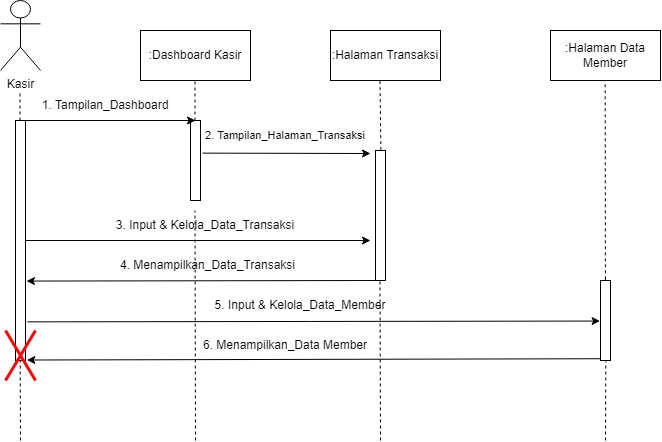

The diagram above was exported from draw.io. Its source (the exported page's mxGraphModel, read from the mxfile embedded in the PNG):
<mxGraphModel dx="716" dy="399" grid="1" gridSize="10" guides="1" tooltips="1" connect="1" arrows="1" fold="1" page="1" pageScale="1" pageWidth="850" pageHeight="1100" math="0" shadow="0">
  <root>
    <mxCell id="0" />
    <mxCell id="1" parent="0" />
    <mxCell id="vNceDMoPW8xrjR4yVq4I-1" value="Kasir" style="shape=umlActor;verticalLabelPosition=bottom;verticalAlign=top;html=1;outlineConnect=0;" parent="1" vertex="1">
      <mxGeometry x="40" y="40" width="40" height="70" as="geometry" />
    </mxCell>
    <mxCell id="vNceDMoPW8xrjR4yVq4I-2" value=":Dashboard Kasir" style="rounded=0;whiteSpace=wrap;html=1;" parent="1" vertex="1">
      <mxGeometry x="180" y="70" width="110" height="50" as="geometry" />
    </mxCell>
    <mxCell id="vNceDMoPW8xrjR4yVq4I-4" value="" style="html=1;points=[];perimeter=orthogonalPerimeter;" parent="1" vertex="1">
      <mxGeometry x="55" y="160" width="10" height="240" as="geometry" />
    </mxCell>
    <mxCell id="vNceDMoPW8xrjR4yVq4I-5" value="" style="endArrow=none;dashed=1;html=1;rounded=0;" parent="1" edge="1">
      <mxGeometry width="50" height="50" relative="1" as="geometry">
        <mxPoint x="59.5" y="160" as="sourcePoint" />
        <mxPoint x="59.5" y="130" as="targetPoint" />
      </mxGeometry>
    </mxCell>
    <mxCell id="vNceDMoPW8xrjR4yVq4I-6" value="" style="html=1;points=[];perimeter=orthogonalPerimeter;" parent="1" vertex="1">
      <mxGeometry x="230" y="160" width="10" height="80" as="geometry" />
    </mxCell>
    <mxCell id="vNceDMoPW8xrjR4yVq4I-7" value="" style="endArrow=none;dashed=1;html=1;rounded=0;" parent="1" edge="1">
      <mxGeometry width="50" height="50" relative="1" as="geometry">
        <mxPoint x="234.5" y="160" as="sourcePoint" />
        <mxPoint x="234.5" y="120" as="targetPoint" />
      </mxGeometry>
    </mxCell>
    <mxCell id="vNceDMoPW8xrjR4yVq4I-8" value="" style="endArrow=classic;html=1;rounded=0;" parent="1" edge="1">
      <mxGeometry width="50" height="50" relative="1" as="geometry">
        <mxPoint x="60" y="160" as="sourcePoint" />
        <mxPoint x="235" y="160" as="targetPoint" />
      </mxGeometry>
    </mxCell>
    <mxCell id="vNceDMoPW8xrjR4yVq4I-9" value="1. Tampilan_Dashboard" style="text;html=1;strokeColor=none;fillColor=none;align=center;verticalAlign=middle;whiteSpace=wrap;rounded=0;" parent="1" vertex="1">
      <mxGeometry x="60" y="130" width="170" height="30" as="geometry" />
    </mxCell>
    <mxCell id="vNceDMoPW8xrjR4yVq4I-11" value=":Halaman Transaksi" style="rounded=0;whiteSpace=wrap;html=1;" parent="1" vertex="1">
      <mxGeometry x="370" y="70" width="110" height="50" as="geometry" />
    </mxCell>
    <mxCell id="vNceDMoPW8xrjR4yVq4I-12" value="&lt;font style=&quot;font-size: 11px&quot;&gt;2. Tampilan_Halaman_Transaksi&lt;/font&gt;" style="text;html=1;strokeColor=none;fillColor=none;align=center;verticalAlign=middle;whiteSpace=wrap;rounded=0;" parent="1" vertex="1">
      <mxGeometry x="240" y="160" width="170" height="30" as="geometry" />
    </mxCell>
    <mxCell id="vNceDMoPW8xrjR4yVq4I-13" value="" style="html=1;points=[];perimeter=orthogonalPerimeter;" parent="1" vertex="1">
      <mxGeometry x="415" y="190" width="10" height="130" as="geometry" />
    </mxCell>
    <mxCell id="vNceDMoPW8xrjR4yVq4I-15" value="" style="endArrow=none;dashed=1;html=1;rounded=0;exitX=0.54;exitY=-0.003;exitDx=0;exitDy=0;exitPerimeter=0;" parent="1" source="vNceDMoPW8xrjR4yVq4I-13" edge="1">
      <mxGeometry width="50" height="50" relative="1" as="geometry">
        <mxPoint x="420" y="170" as="sourcePoint" />
        <mxPoint x="419.5" y="120" as="targetPoint" />
      </mxGeometry>
    </mxCell>
    <mxCell id="vNceDMoPW8xrjR4yVq4I-17" value="" style="endArrow=classic;html=1;rounded=0;exitX=1.2;exitY=0.408;exitDx=0;exitDy=0;exitPerimeter=0;" parent="1" source="vNceDMoPW8xrjR4yVq4I-6" edge="1">
      <mxGeometry width="50" height="50" relative="1" as="geometry">
        <mxPoint x="280" y="230" as="sourcePoint" />
        <mxPoint x="410" y="193" as="targetPoint" />
      </mxGeometry>
    </mxCell>
    <mxCell id="vNceDMoPW8xrjR4yVq4I-18" value="" style="endArrow=classic;html=1;rounded=0;" parent="1" source="vNceDMoPW8xrjR4yVq4I-4" edge="1">
      <mxGeometry width="50" height="50" relative="1" as="geometry">
        <mxPoint x="70" y="280" as="sourcePoint" />
        <mxPoint x="410" y="280" as="targetPoint" />
      </mxGeometry>
    </mxCell>
    <mxCell id="vNceDMoPW8xrjR4yVq4I-19" value="3. Input &amp;amp; Kelola_Data_Transaksi" style="text;html=1;strokeColor=none;fillColor=none;align=center;verticalAlign=middle;whiteSpace=wrap;rounded=0;" parent="1" vertex="1">
      <mxGeometry x="140" y="250" width="210" height="30" as="geometry" />
    </mxCell>
    <mxCell id="vNceDMoPW8xrjR4yVq4I-20" value=":Halaman Data Member" style="rounded=0;whiteSpace=wrap;html=1;" parent="1" vertex="1">
      <mxGeometry x="590" y="70" width="110" height="50" as="geometry" />
    </mxCell>
    <mxCell id="vNceDMoPW8xrjR4yVq4I-21" value="" style="endArrow=none;dashed=1;html=1;rounded=0;exitX=0.49;exitY=-0.015;exitDx=0;exitDy=0;exitPerimeter=0;" parent="1" source="vNceDMoPW8xrjR4yVq4I-22" edge="1">
      <mxGeometry width="50" height="50" relative="1" as="geometry">
        <mxPoint x="645" y="280" as="sourcePoint" />
        <mxPoint x="644.66" y="120" as="targetPoint" />
      </mxGeometry>
    </mxCell>
    <mxCell id="vNceDMoPW8xrjR4yVq4I-28" value="" style="endArrow=classic;html=1;rounded=0;exitX=1.18;exitY=0.839;exitDx=0;exitDy=0;exitPerimeter=0;entryX=-0.04;entryY=0.507;entryDx=0;entryDy=0;entryPerimeter=0;" parent="1" source="vNceDMoPW8xrjR4yVq4I-4" target="vNceDMoPW8xrjR4yVq4I-22" edge="1">
      <mxGeometry width="50" height="50" relative="1" as="geometry">
        <mxPoint x="360" y="270" as="sourcePoint" />
        <mxPoint x="810" y="360" as="targetPoint" />
      </mxGeometry>
    </mxCell>
    <mxCell id="vNceDMoPW8xrjR4yVq4I-29" value="5. Input &amp;amp; Kelola_Data_Member" style="text;html=1;strokeColor=none;fillColor=none;align=center;verticalAlign=middle;whiteSpace=wrap;rounded=0;" parent="1" vertex="1">
      <mxGeometry x="190" y="330" width="300" height="30" as="geometry" />
    </mxCell>
    <mxCell id="vNceDMoPW8xrjR4yVq4I-32" value="" style="endArrow=classic;html=1;rounded=0;exitX=0.04;exitY=0.978;exitDx=0;exitDy=0;exitPerimeter=0;entryX=1.134;entryY=0.998;entryDx=0;entryDy=0;entryPerimeter=0;" parent="1" source="vNceDMoPW8xrjR4yVq4I-22" target="vNceDMoPW8xrjR4yVq4I-4" edge="1">
      <mxGeometry width="50" height="50" relative="1" as="geometry">
        <mxPoint x="640" y="400" as="sourcePoint" />
        <mxPoint x="70" y="398" as="targetPoint" />
      </mxGeometry>
    </mxCell>
    <mxCell id="vNceDMoPW8xrjR4yVq4I-33" value="6. Menampilkan_Data Member" style="text;html=1;strokeColor=none;fillColor=none;align=center;verticalAlign=middle;whiteSpace=wrap;rounded=0;" parent="1" vertex="1">
      <mxGeometry x="175" y="370" width="300" height="30" as="geometry" />
    </mxCell>
    <mxCell id="vNceDMoPW8xrjR4yVq4I-35" value="" style="endArrow=none;dashed=1;html=1;rounded=0;entryX=0.533;entryY=1.011;entryDx=0;entryDy=0;entryPerimeter=0;exitX=0.5;exitY=-0.042;exitDx=0;exitDy=0;exitPerimeter=0;startArrow=none;" parent="1" source="vNceDMoPW8xrjR4yVq4I-22" edge="1">
      <mxGeometry width="50" height="50" relative="1" as="geometry">
        <mxPoint x="645" y="430" as="sourcePoint" />
        <mxPoint x="644.9100000000001" y="362.6400000000001" as="targetPoint" />
      </mxGeometry>
    </mxCell>
    <mxCell id="AMobYfYj9vtVQD0OQbNQ-1" value="" style="endArrow=none;dashed=1;html=1;rounded=0;" parent="1" edge="1">
      <mxGeometry width="50" height="50" relative="1" as="geometry">
        <mxPoint x="420" y="480" as="sourcePoint" />
        <mxPoint x="419.4999999999999" y="320" as="targetPoint" />
      </mxGeometry>
    </mxCell>
    <mxCell id="AMobYfYj9vtVQD0OQbNQ-2" value="" style="endArrow=none;dashed=1;html=1;rounded=0;" parent="1" edge="1">
      <mxGeometry width="50" height="50" relative="1" as="geometry">
        <mxPoint x="235" y="480" as="sourcePoint" />
        <mxPoint x="234.5" y="250" as="targetPoint" />
      </mxGeometry>
    </mxCell>
    <mxCell id="AMobYfYj9vtVQD0OQbNQ-4" value="" style="endArrow=none;dashed=1;html=1;rounded=0;entryX=0.533;entryY=1.011;entryDx=0;entryDy=0;entryPerimeter=0;" parent="1" edge="1">
      <mxGeometry width="50" height="50" relative="1" as="geometry">
        <mxPoint x="60" y="480" as="sourcePoint" />
        <mxPoint x="59.66" y="400" as="targetPoint" />
      </mxGeometry>
    </mxCell>
    <mxCell id="Jh-e1cZUFNOo7U3ccJeh-1" value="" style="endArrow=classic;html=1;rounded=0;exitX=0.5;exitY=1;exitDx=0;exitDy=0;exitPerimeter=0;entryX=1.1;entryY=0.669;entryDx=0;entryDy=0;entryPerimeter=0;" edge="1" parent="1" source="vNceDMoPW8xrjR4yVq4I-13" target="vNceDMoPW8xrjR4yVq4I-4">
      <mxGeometry width="50" height="50" relative="1" as="geometry">
        <mxPoint x="75" y="290" as="sourcePoint" />
        <mxPoint x="20" y="340" as="targetPoint" />
      </mxGeometry>
    </mxCell>
    <mxCell id="Jh-e1cZUFNOo7U3ccJeh-2" value="4. Menampilkan_Data_Transaksi" style="text;html=1;strokeColor=none;fillColor=none;align=center;verticalAlign=middle;whiteSpace=wrap;rounded=0;" vertex="1" parent="1">
      <mxGeometry x="150" y="290" width="195" height="30" as="geometry" />
    </mxCell>
    <mxCell id="vNceDMoPW8xrjR4yVq4I-22" value="" style="html=1;points=[];perimeter=orthogonalPerimeter;" parent="1" vertex="1">
      <mxGeometry x="640" y="320" width="10" height="80" as="geometry" />
    </mxCell>
    <mxCell id="Jh-e1cZUFNOo7U3ccJeh-4" value="" style="endArrow=none;dashed=1;html=1;rounded=0;entryX=0.533;entryY=1.011;entryDx=0;entryDy=0;entryPerimeter=0;" edge="1" parent="1" target="vNceDMoPW8xrjR4yVq4I-22">
      <mxGeometry width="50" height="50" relative="1" as="geometry">
        <mxPoint x="645" y="480" as="sourcePoint" />
        <mxPoint x="644.9100000000001" y="362.6400000000001" as="targetPoint" />
      </mxGeometry>
    </mxCell>
    <mxCell id="AMobYfYj9vtVQD0OQbNQ-5" value="" style="shape=umlDestroy;whiteSpace=wrap;html=1;strokeWidth=3;strokeColor=#FF0303;" parent="1" vertex="1">
      <mxGeometry x="45" y="370" width="30" height="50" as="geometry" />
    </mxCell>
  </root>
</mxGraphModel>